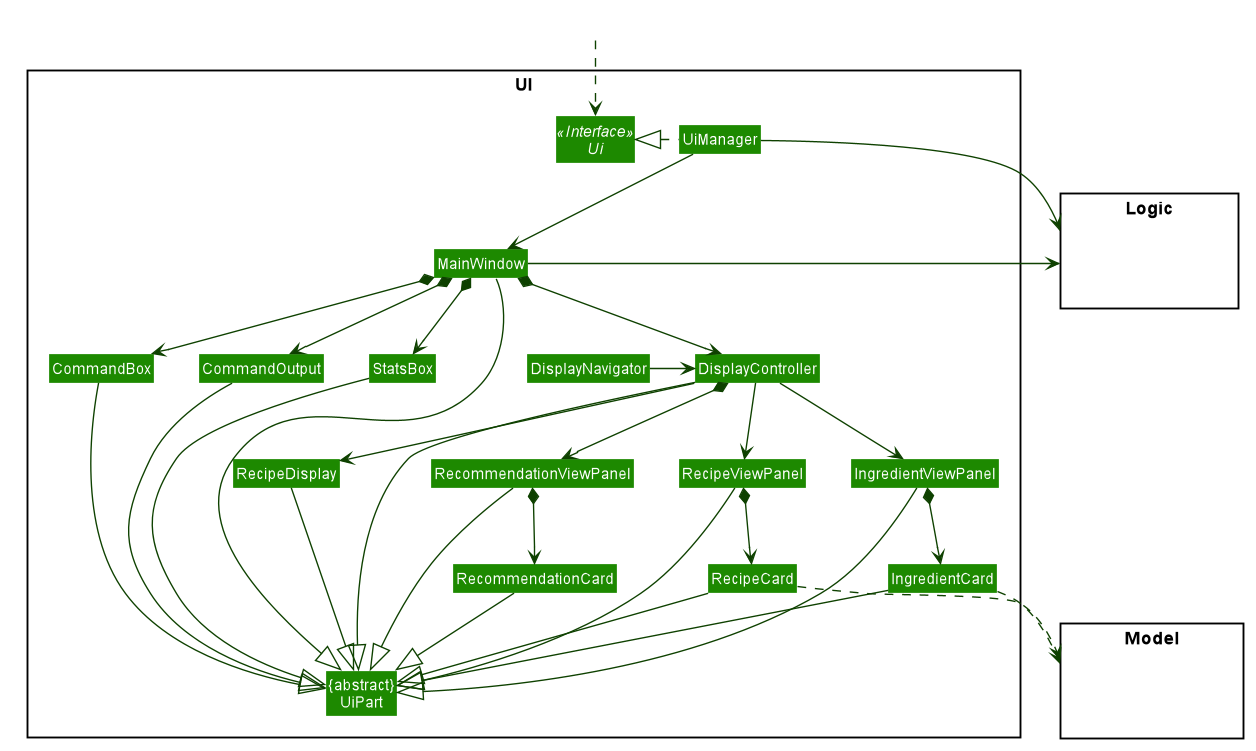

The diagram above was rendered by PlantUML. Its source (embedded in the PNG):
@startuml








skinparam BackgroundColor #FFFFFFF

skinparam Shadowing false

skinparam Class {
    FontColor #FFFFFF
    BorderThickness 1
    BorderColor #FFFFFF
    StereotypeFontColor #FFFFFF
    FontName Arial
}

skinparam genericDisplay old

skinparam Actor {
    BorderColor #000000
    Color #000000
    FontName Arial
}

skinparam Sequence {
    MessageAlign center
    BoxFontSize 15
    BoxPadding 0
    BoxFontColor #FFFFFF
    FontName Arial
}

skinparam Participant {
    FontColor #FFFFFFF
    Padding 20
}

skinparam MinClassWidth 50
skinparam ParticipantPadding 10
skinparam Shadowing false
skinparam DefaultTextAlignment center
skinparam packageStyle Rectangle

hide footbox
hide members
hide circle
skinparam arrowThickness 1.1
skinparam arrowColor #0E4100
skinparam classBackgroundColor #1D8900

package UI <<Rectangle>>{
Interface Ui <<Interface>>
Class "{abstract}\nUiPart" as UiPart
Class UiManager
Class MainWindow
Class CommandOutput
Class RecipeViewPanel
Class RecipeCard
Class CommandBox
Class IngredientViewPanel
Class IngredientCard
Class DisplayController
Class DisplayNavigator
Class StatsBox
Class RecipeDisplay
Class RecommendationViewPanel
Class RecommendationCard
}

package Model <<Rectangle>> {
Class HiddenModel #FFFFFF
}

package Logic <<Rectangle>> {
Class HiddenLogic #FFFFFF
}

Class HiddenOutside #FFFFFF
HiddenOutside ..> Ui

UiManager .left.|> Ui
UiManager -down-> MainWindow
MainWindow *-down-> CommandOutput
MainWindow *-down-> StatsBox
MainWindow *-down-> DisplayController
DisplayController -down-> RecipeViewPanel
DisplayController -down-> IngredientViewPanel
DisplayController -down-> RecipeDisplay
MainWindow *-down-> CommandBox
DisplayController *-down-> RecommendationViewPanel
DisplayNavigator -right-> DisplayController

RecipeViewPanel *-down-> RecipeCard
IngredientViewPanel *-down-> IngredientCard
RecommendationViewPanel *-down-> RecommendationCard

MainWindow -left-|> UiPart

CommandOutput --|> UiPart
CommandBox --|> UiPart
RecipeViewPanel --|> UiPart
RecipeCard --|> UiPart
StatsBox --|> UiPart
DisplayController --|> UiPart
IngredientCard --|> UiPart
RecipeDisplay --|> UiPart
IngredientViewPanel --|> UiPart
RecommendationViewPanel --|> UiPart
RecommendationCard --|> UiPart

RecipeCard ..> Model
IngredientCard ..> Model
UiManager -right-> Logic
MainWindow -left-> Logic


CommandBox -right[hidden]- CommandOutput
CommandOutput -right[hidden]- StatsBox
StatsBox -right[hidden]- DisplayController

RecipeDisplay -right[hidden]- RecommendationViewPanel




MainWindow -[hidden]-|> UiPart
@enduml